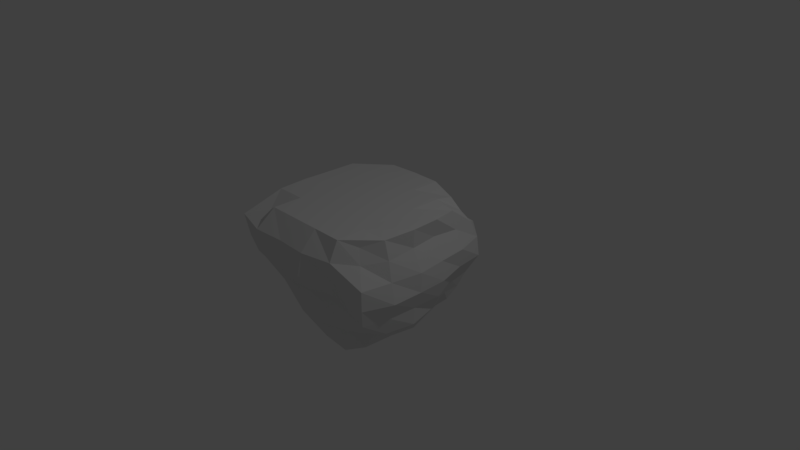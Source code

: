 # Source: platform.blend  (saved by Blender 2.78.0; exported with 4.5.12 LTS)
import bpy
from mathutils import Matrix  # noqa: F401  (used for matrix-valued properties, if any)

bpy.ops.wm.read_factory_settings(use_empty=True)
scene = bpy.context.scene
scene.name = 'Scene'

# ---- collections
col_collection_1 = bpy.data.collections.new('Collection 1'); scene.collection.children.link(col_collection_1)

# ---- materials (node trees are filled in below, after node groups)
mat_material = bpy.data.materials.new('Material')
mat_material.alpha_threshold = 0.0
mat_material.use_transparent_shadow = False
mat_material.roughness = 0.5
mat_material.line_color = (0.0, 0.0, 0.0, 1.0)

# ---- material node trees

# ---- world
world_world = bpy.data.worlds.new('World'); scene.world = world_world
world_world.color = (0.05088, 0.05088, 0.05088)
world_world.use_sun_shadow = False
world_world.sun_shadow_jitter_overblur = 0.0
world_world.cycles.sampling_method = 'MANUAL'

# ---- cameras
cam_camera = bpy.data.cameras.new('Camera')
cam_camera.clip_end = 100.0
cam_camera.lens = 35.0
cam_camera.sensor_width = 32.0
cam_camera.sensor_height = 18.0
cam_camera.ortho_scale = 7.314
cam_camera.dof.focus_distance = 0.0
cam_camera.dof.aperture_fstop = 128.0

# ---- lights
light_lamp = bpy.data.lights.new('Lamp', 'POINT')
light_lamp.transmission_factor = 0.0
light_lamp.cutoff_distance = 30.0
light_lamp.energy = 100.0
light_lamp.shadow_buffer_clip_start = 1.001
light_lamp.shadow_soft_size = 0.1
light_lamp.shadow_maximum_resolution = 0.006
light_lamp.use_absolute_resolution = True

# ---- meshes
me_cube = bpy.data.meshes.new('Cube')
me_cube.from_pydata([(0.763, 0.6664, -0.6112), (0.6983, -0.6725, -0.5826), (-0.6734, -0.6629, -0.587), (-0.7582, 0.8033, -0.6699), (0.8202, 0.8138, 0.6375), (0.7547, -0.8026, 0.6707), (-0.882, -0.8614, 0.6051), (-0.916, 0.9072, 0.6961), (0.8157, 0.8027, -0.4467), (0.8797, 0.8745, -0.2413), (0.9911, 0.9965, 0.003298), (0.9562, 0.9909, 0.2618), (0.908, 0.9065, 0.4879), (0.8558, -0.8255, -0.4334), (0.9524, -0.9516, -0.2419), (1.003, -1.002, 0.002072), (1.0, -1.0, 0.2618), (0.8244, -0.8568, 0.4793), (-0.8087, -0.7492, -0.4352), (-0.8397, -0.8094, -0.2244), (-0.9771, -0.9837, 0.005776), (-1.066, -1.065, 0.2521), (-1.134, -1.095, 0.5384), (-0.8185, 0.8503, -0.5002), (-0.978, 0.9848, -0.251), (-1.022, 1.022, 0.0008235), (-1.076, 1.084, 0.2637), (-1.006, 1.004, 0.5216), (0.4985, 0.8025, -0.6748), (0.2002, 0.9403, -0.7628), (-0.1844, 0.983, -0.7913), (-0.5088, 0.8904, -0.6919), (0.4498, -0.7249, -0.6538), (0.1683, -0.8758, -0.7681), (-0.09745, -0.8238, -0.7416), (-0.4111, -0.5532, -0.6172), (0.5856, 0.8836, 0.7211), (0.1998, 0.9947, 0.7791), (-0.2, 0.9998, 0.7812), (-0.5951, 0.989, 0.7728), (0.5988, -0.9982, 0.7804), (0.2, -1.0, 0.7813), (-0.2, -1.0, 0.7813), (-0.5998, -0.999, 0.7803), (0.5966, 0.9722, 0.4917), (0.1984, 1.11, 0.499), (-0.1996, 1.008, 0.4986), (-0.6012, 1.018, 0.5223), (0.6226, 1.277, 0.2658), (0.2075, 1.203, 0.268), (-0.2077, 1.233, 0.2709), (-0.6083, 1.128, 0.266), (0.6073, 1.095, 0.004193), (0.2017, 1.08, 0.008933), (-0.1975, 1.084, 0.004848), (-0.6004, 1.003, 0.002019), (0.5812, 0.9307, -0.2463), (0.1876, 0.9383, -0.2417), (-0.1981, 0.9475, -0.2478), (-0.5897, 0.9398, -0.2492), (0.5299, 0.829, -0.4746), (0.1862, 0.905, -0.5031), (-0.1989, 0.8468, -0.4973), (-0.5802, 0.969, -0.5051), (0.5536, -0.8996, -0.4676), (0.1895, -0.9734, -0.515), (-0.184, -0.9578, -0.5262), (-0.5181, -0.7936, -0.4534), (0.6022, -1.043, -0.2584), (0.2007, -1.097, -0.2601), (-0.2, -1.03, -0.2577), (-0.5829, -0.9285, -0.2514), (0.6007, -1.006, 0.001886), (0.2002, -1.119, 0.001954), (-0.2037, -1.126, -0.0005571), (-0.6036, -1.024, 0.0001556), (0.6178, -1.087, 0.2604), (0.2099, -1.296, 0.2619), (-0.2245, -1.316, 0.2546), (-0.6412, -1.243, 0.2581), (0.6086, -1.128, 0.5324), (0.2076, -1.226, 0.543), (-0.2053, -1.215, 0.5491), (-0.6324, -1.251, 0.556), (0.713, 0.5597, -0.6506), (0.7165, 0.2003, -0.6299), (0.734, -0.1688, -0.6347), (0.6897, -0.509, -0.61), (-0.6563, -0.4656, -0.6148), (-0.6697, -0.1888, -0.6248), (-0.6831, 0.09027, -0.6449), (-0.6307, 0.4906, -0.5802), (0.8891, 0.5854, 0.7342), (1.004, 0.2008, 0.7831), (1.031, -0.1983, 0.7932), (0.9374, -0.5748, 0.752), (-1.0, -0.6, 0.7812), (-1.016, -0.2002, 0.7881), (-1.009, 0.2, 0.7842), (-1.002, 0.5998, 0.7818), (-0.9145, -0.5604, -0.4824), (-0.9545, -0.1954, -0.4855), (-0.8685, 0.1787, -0.4896), (-0.7926, 0.5593, -0.4703), (-0.9902, -0.5872, -0.2497), (-0.9892, -0.1962, -0.242), (-0.9365, 0.1879, -0.2387), (-0.955, 0.5942, -0.2537), (-1.051, -0.5943, 0.001689), (-1.166, -0.1894, 0.0006846), (-1.153, 0.2023, 0.002239), (-1.02, 0.6002, 0.003002), (-1.225, -0.6001, 0.2573), (-1.469, -0.1832, 0.2503), (-1.352, 0.2268, 0.2622), (-1.161, 0.6125, 0.2569), (-1.262, -0.6213, 0.5482), (-1.358, -0.1906, 0.5843), (-1.216, 0.2108, 0.5407), (-1.09, 0.6003, 0.5324), (0.806, 0.5737, -0.464), (0.9515, 0.196, -0.4759), (1.028, -0.1936, -0.4999), (0.9541, -0.5859, -0.4981), (0.8919, 0.5917, -0.2507), (1.062, 0.198, -0.2537), (1.049, -0.1992, -0.2554), (1.023, -0.5932, -0.2524), (1.033, 0.6002, 0.001836), (1.138, 0.2111, -0.002498), (1.157, -0.1984, 0.003788), (1.146, -0.6151, -0.0002456), (1.067, 0.6014, 0.2582), (1.106, 0.2046, 0.2608), (1.152, -0.1934, 0.2658), (1.077, -0.6032, 0.2626), (0.945, 0.5928, 0.492), (0.9631, 0.1995, 0.5403), (1.019, -0.1987, 0.5491), (1.006, -0.5778, 0.5105), (0.6, 0.6, 0.7813), (0.6, 0.2, 0.7813), (0.6, -0.2, 0.7813), (0.6, -0.6, 0.7813), (0.2, 0.6, 0.7813), (0.2, 0.2, 0.7813), (0.2, -0.2, 0.7813), (0.2, -0.6, 0.7813), (-0.2, 0.6, 0.7813), (-0.2, 0.2, 0.7813), (-0.2, -0.2, 0.7813), (-0.2, -0.6, 0.7813), (-0.6, 0.6, 0.7813), (-0.6, 0.2, 0.7813), (-0.6, -0.2, 0.7813), (-0.6, -0.6, 0.7813), (0.5653, -0.5809, -0.8895), (0.6055, -0.1813, -0.877), (0.6195, 0.2007, -0.9202), (0.5374, 0.5781, -0.8371), (0.2199, -0.6226, -1.082), (0.215, -0.1895, -0.9377), (0.198, 0.2032, -0.813), (0.1947, 0.5953, -0.9079), (-0.1893, -0.5979, -0.8921), (-0.2056, -0.1954, -0.8581), (-0.2024, 0.2041, -0.926), (-0.1918, 0.5981, -0.9083), (-0.5016, -0.4973, -0.809), (-0.4828, -0.1811, -0.7514), (-0.4895, 0.1618, -0.8386), (-0.4337, 0.531, -0.6897)], [], [(168, 35, 2, 88), (155, 96, 6, 43), (139, 95, 5, 17), (83, 43, 6, 22), (119, 99, 7, 27), (63, 31, 3, 23), (39, 47, 27, 7), (47, 51, 26, 27), (51, 55, 25, 26), (55, 59, 24, 25), (59, 63, 23, 24), (91, 103, 23, 3), (103, 107, 24, 23), (107, 111, 25, 24), (111, 115, 26, 25), (115, 119, 27, 26), (35, 67, 18, 2), (67, 71, 19, 18), (71, 75, 20, 19), (75, 79, 21, 20), (79, 83, 22, 21), (87, 123, 13, 1), (123, 127, 14, 13), (127, 131, 15, 14), (131, 135, 16, 15), (135, 139, 17, 16), (16, 17, 80, 76), (76, 80, 81, 77), (77, 81, 82, 78), (78, 82, 83, 79), (15, 16, 76, 72), (72, 76, 77, 73), (73, 77, 78, 74), (74, 78, 79, 75), (14, 15, 72, 68), (68, 72, 73, 69), (69, 73, 74, 70), (70, 74, 75, 71), (13, 14, 68, 64), (64, 68, 69, 65), (65, 69, 70, 66), (66, 70, 71, 67), (1, 13, 64, 32), (32, 64, 65, 33), (33, 65, 66, 34), (34, 66, 67, 35), (9, 8, 60, 56), (56, 60, 61, 57), (57, 61, 62, 58), (58, 62, 63, 59), (10, 9, 56, 52), (52, 56, 57, 53), (53, 57, 58, 54), (54, 58, 59, 55), (11, 10, 52, 48), (48, 52, 53, 49), (49, 53, 54, 50), (50, 54, 55, 51), (12, 11, 48, 44), (44, 48, 49, 45), (45, 49, 50, 46), (46, 50, 51, 47), (4, 12, 44, 36), (36, 44, 45, 37), (37, 45, 46, 38), (38, 46, 47, 39), (8, 0, 28, 60), (60, 28, 29, 61), (61, 29, 30, 62), (62, 30, 31, 63), (17, 5, 40, 80), (80, 40, 41, 81), (81, 41, 42, 82), (82, 42, 43, 83), (95, 143, 40, 5), (143, 147, 41, 40), (147, 151, 42, 41), (151, 155, 43, 42), (87, 1, 32, 156), (156, 32, 33, 160), (160, 33, 34, 164), (164, 34, 35, 168), (30, 167, 171, 31), (167, 166, 170, 171), (166, 165, 169, 170), (165, 164, 168, 169), (29, 163, 167, 30), (163, 162, 166, 167), (162, 161, 165, 166), (161, 160, 164, 165), (28, 159, 163, 29), (159, 158, 162, 163), (158, 157, 161, 162), (157, 156, 160, 161), (0, 84, 159, 28), (84, 85, 158, 159), (85, 86, 157, 158), (86, 87, 156, 157), (38, 39, 152, 148), (148, 152, 153, 149), (149, 153, 154, 150), (150, 154, 155, 151), (37, 38, 148, 144), (144, 148, 149, 145), (145, 149, 150, 146), (146, 150, 151, 147), (36, 37, 144, 140), (140, 144, 145, 141), (141, 145, 146, 142), (142, 146, 147, 143), (4, 36, 140, 92), (92, 140, 141, 93), (93, 141, 142, 94), (94, 142, 143, 95), (11, 12, 136, 132), (132, 136, 137, 133), (133, 137, 138, 134), (134, 138, 139, 135), (10, 11, 132, 128), (128, 132, 133, 129), (129, 133, 134, 130), (130, 134, 135, 131), (9, 10, 128, 124), (124, 128, 129, 125), (125, 129, 130, 126), (126, 130, 131, 127), (8, 9, 124, 120), (120, 124, 125, 121), (121, 125, 126, 122), (122, 126, 127, 123), (0, 8, 120, 84), (84, 120, 121, 85), (85, 121, 122, 86), (86, 122, 123, 87), (21, 22, 116, 112), (112, 116, 117, 113), (113, 117, 118, 114), (114, 118, 119, 115), (20, 21, 112, 108), (108, 112, 113, 109), (109, 113, 114, 110), (110, 114, 115, 111), (19, 20, 108, 104), (104, 108, 109, 105), (105, 109, 110, 106), (106, 110, 111, 107), (18, 19, 104, 100), (100, 104, 105, 101), (101, 105, 106, 102), (102, 106, 107, 103), (2, 18, 100, 88), (88, 100, 101, 89), (89, 101, 102, 90), (90, 102, 103, 91), (22, 6, 96, 116), (116, 96, 97, 117), (117, 97, 98, 118), (118, 98, 99, 119), (12, 4, 92, 136), (136, 92, 93, 137), (137, 93, 94, 138), (138, 94, 95, 139), (39, 7, 99, 152), (152, 99, 98, 153), (153, 98, 97, 154), (154, 97, 96, 155), (31, 171, 91, 3), (171, 170, 90, 91), (170, 169, 89, 90), (169, 168, 88, 89)])
me_cube.materials.append(mat_material)
me_cube.use_remesh_preserve_volume = False
me_cube.use_remesh_preserve_attributes = False
me_cube.use_mirror_vertex_groups = False
me_cube.update()

# ---- objects
ob_cube = bpy.data.objects.new('Cube', me_cube)
ob_lamp = bpy.data.objects.new('Lamp', light_lamp)
ob_camera = bpy.data.objects.new('Camera', cam_camera)

# ---- transforms, parenting, visibility, modifiers, constraints
ob_cube.location = (0.0, 0.0, 0.0)
ob_cube.lock_rotations_4d = False
ob_cube.empty_display_type = 'ARROWS'
ob_cube.lineart.crease_threshold = 0.0
ob_lamp.location = (4.076, 1.005, 5.904)
ob_lamp.rotation_euler = (0.6503, 0.05522, 1.866)
ob_lamp.lock_rotations_4d = False
ob_lamp.empty_display_type = 'ARROWS'
ob_lamp.color = (0.0, 0.0, 0.0, 0.0)
ob_lamp.lineart.crease_threshold = 0.0
ob_camera.location = (7.481, -6.508, 5.344)
ob_camera.rotation_euler = (1.109, 0.0, 0.8149)
ob_camera.lock_rotations_4d = False
ob_camera.empty_display_type = 'ARROWS'
ob_camera.color = (0.0, 0.0, 0.0, 0.0)
ob_camera.display_type = 'WIRE'
ob_camera.lineart.crease_threshold = 0.0

# ---- collection membership
col_collection_1.objects.link(ob_cube)
col_collection_1.objects.link(ob_lamp)
col_collection_1.objects.link(ob_camera)

# ---- scene / render settings (as saved in the file)
scene.camera = ob_camera
scene.frame_start = 1; scene.frame_end = 250; scene.frame_set(1)
scene.render.engine = 'BLENDER_EEVEE_NEXT'
scene.render.resolution_percentage = 50
scene.render.dither_intensity = 0.0
scene.cycles.use_denoising = False
scene.cycles.samples = 128
scene.cycles.sampling_pattern = 'TABULATED_SOBOL'
scene.cycles.light_sampling_threshold = 0.0
scene.cycles.use_adaptive_sampling = False
scene.cycles.use_light_tree = False
scene.cycles.blur_glossy = 0.0
scene.cycles.sample_clamp_indirect = 0.0
scene.view_settings.view_transform = 'Standard'
bpy.context.view_layer.update()
